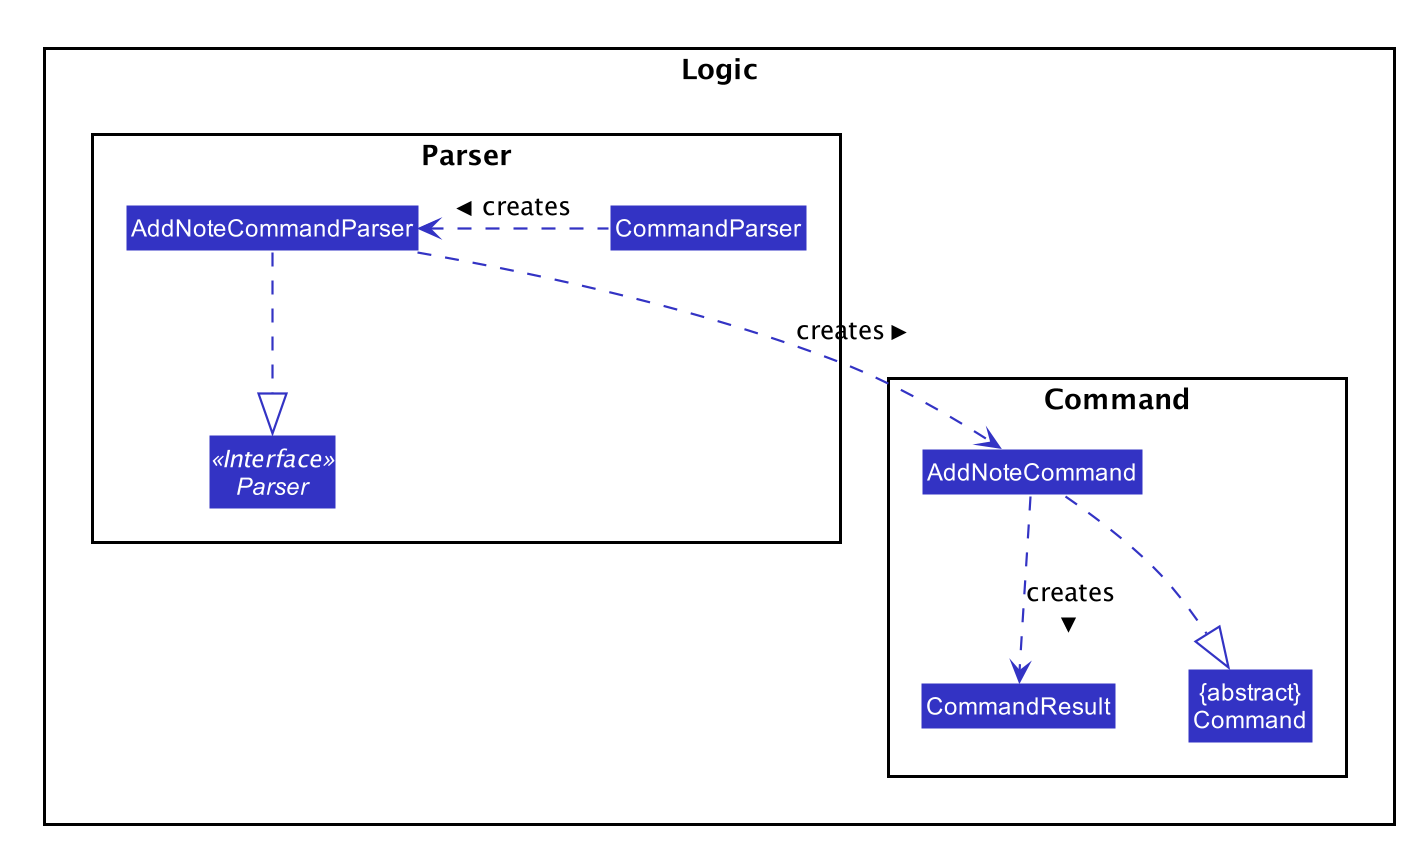

The diagram above was rendered by PlantUML. Its source (embedded in the PNG):
@startuml









skinparam BackgroundColor #FFFFFFF

skinparam Shadowing false

skinparam Class {
    FontColor #FFFFFF
    BorderThickness 1
    BorderColor #FFFFFF
    StereotypeFontColor #FFFFFF
    FontName Arial
}

skinparam Actor {
    BorderColor #000000
    Color #000000
    FontName Arial
}

skinparam Sequence {
    MessageAlign center
    BoxFontSize 15
    BoxPadding 0
    BoxFontColor #FFFFFF
    FontName Arial
}

skinparam Participant {
    FontColor #FFFFFFF
    Padding 20
}

skinparam MinClassWidth 50
skinparam ParticipantPadding 10
skinparam Shadowing false
skinparam DefaultTextAlignment center
skinparam packageStyle Rectangle

hide footbox
hide members
hide circle
skinparam arrowThickness 1.1
skinparam arrowColor #3333C4
skinparam classBackgroundColor #3333C4

package Logic {

package Parser {
Interface Parser <<Interface>>
Class AddNoteCommandParser
Class CommandParser
}

package Command {

Class AddNoteCommand
Class CommandResult
Class "{abstract}\nCommand" as Command
}

CommandParser .left.> AddNoteCommandParser: creates >

AddNoteCommandParser ..> AddNoteCommand : creates >
AddNoteCommandParser ..|> Parser

AddNoteCommand ..|> Command
AddNoteCommand ..> CommandResult : creates >



@enduml